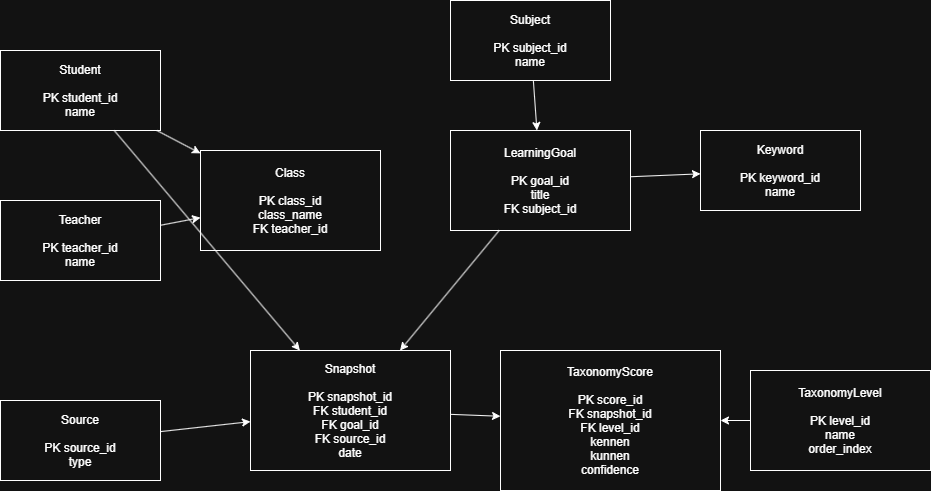

The diagram above was exported from draw.io. Its source (the exported page's mxGraphModel, read from the mxfile embedded in the PNG):
<mxGraphModel dx="1418" dy="746" grid="1" gridSize="10" guides="1" tooltips="1" connect="1" arrows="1" fold="1" page="1" pageScale="1" pageWidth="827" pageHeight="1169" math="0" shadow="0">
  <root>
    <mxCell id="0" />
    <mxCell id="1" parent="0" />
    <mxCell id="student" parent="1" style="shape=rectangle" value="Student&#10;&#10;PK student_id&#10;name" vertex="1">
      <mxGeometry height="80" width="160" x="230" y="110" as="geometry" />
    </mxCell>
    <mxCell id="teacher" parent="1" style="shape=rectangle" value="Teacher&#10;&#10;PK teacher_id&#10;name" vertex="1">
      <mxGeometry height="80" width="160" x="230" y="260" as="geometry" />
    </mxCell>
    <mxCell id="class" parent="1" style="shape=rectangle" value="Class&#10;&#10;PK class_id&#10;class_name&#10;FK teacher_id" vertex="1">
      <mxGeometry height="100" width="180" x="430" y="210" as="geometry" />
    </mxCell>
    <mxCell id="subject" parent="1" style="shape=rectangle" value="Subject&#10;&#10;PK subject_id&#10;name" vertex="1">
      <mxGeometry height="80" width="160" x="680" y="60" as="geometry" />
    </mxCell>
    <mxCell id="goal" parent="1" style="shape=rectangle" value="LearningGoal&#10;&#10;PK goal_id&#10;title&#10;FK subject_id" vertex="1">
      <mxGeometry height="100" width="180" x="680" y="190" as="geometry" />
    </mxCell>
    <mxCell id="keyword" parent="1" style="shape=rectangle" value="Keyword&#10;&#10;PK keyword_id&#10;name" vertex="1">
      <mxGeometry height="80" width="160" x="930" y="190" as="geometry" />
    </mxCell>
    <mxCell id="snapshot" parent="1" style="shape=rectangle" value="Snapshot&#10;&#10;PK snapshot_id&#10;FK student_id&#10;FK goal_id&#10;FK source_id&#10;date" vertex="1">
      <mxGeometry height="120" width="200" x="480" y="410" as="geometry" />
    </mxCell>
    <mxCell id="source" parent="1" style="shape=rectangle" value="Source&#10;&#10;PK source_id&#10;type" vertex="1">
      <mxGeometry height="80" width="160" x="230" y="460" as="geometry" />
    </mxCell>
    <mxCell id="score" parent="1" style="shape=rectangle" value="TaxonomyScore&#10;&#10;PK score_id&#10;FK snapshot_id&#10;FK level_id&#10;kennen&#10;kunnen&#10;confidence" vertex="1">
      <mxGeometry height="140" width="220" x="730" y="410" as="geometry" />
    </mxCell>
    <mxCell id="level" parent="1" style="shape=rectangle" value="TaxonomyLevel&#10;&#10;PK level_id&#10;name&#10;order_index" vertex="1">
      <mxGeometry height="100" width="180" x="980" y="430" as="geometry" />
    </mxCell>
    <mxCell id="r1" edge="1" parent="1" source="teacher" target="class">
      <mxGeometry relative="1" as="geometry" />
    </mxCell>
    <mxCell id="r2" edge="1" parent="1" source="student" target="class">
      <mxGeometry relative="1" as="geometry" />
    </mxCell>
    <mxCell id="r3" edge="1" parent="1" source="subject" target="goal">
      <mxGeometry relative="1" as="geometry" />
    </mxCell>
    <mxCell id="r4" edge="1" parent="1" source="goal" target="keyword">
      <mxGeometry relative="1" as="geometry" />
    </mxCell>
    <mxCell id="r5" edge="1" parent="1" source="student" target="snapshot">
      <mxGeometry relative="1" as="geometry" />
    </mxCell>
    <mxCell id="r6" edge="1" parent="1" source="goal" target="snapshot">
      <mxGeometry relative="1" as="geometry" />
    </mxCell>
    <mxCell id="r7" edge="1" parent="1" source="source" target="snapshot">
      <mxGeometry relative="1" as="geometry" />
    </mxCell>
    <mxCell id="r8" edge="1" parent="1" source="snapshot" target="score">
      <mxGeometry relative="1" as="geometry" />
    </mxCell>
    <mxCell id="r9" edge="1" parent="1" source="level" target="score">
      <mxGeometry relative="1" as="geometry" />
    </mxCell>
  </root>
</mxGraphModel>